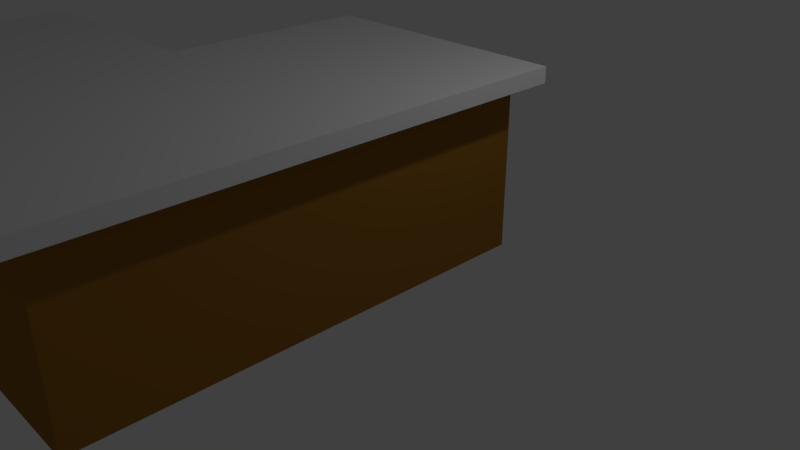 # Source: counter_Corner.blend  (saved by Blender 2.78.0; exported with 4.5.12 LTS)
import bpy
from mathutils import Matrix  # noqa: F401  (used for matrix-valued properties, if any)

bpy.ops.wm.read_factory_settings(use_empty=True)
scene = bpy.context.scene
scene.name = 'Scene'

# ---- collections
col_collection_1 = bpy.data.collections.new('Collection 1'); scene.collection.children.link(col_collection_1)

# ---- materials (node trees are filled in below, after node groups)
mat_material = bpy.data.materials.new('Material')
mat_material.alpha_threshold = 0.0
mat_material.use_transparent_shadow = False
mat_material.roughness = 0.5
mat_material.line_color = (0.0, 0.0, 0.0, 1.0)
mat_material_001 = bpy.data.materials.new('Material.001')
mat_material_001.alpha_threshold = 0.0
mat_material_001.use_transparent_shadow = False
mat_material_001.diffuse_color = (0.3264, 0.1484, 0.02256, 1.0)
mat_material_001.roughness = 0.5

# ---- material node trees

# ---- world
world_world = bpy.data.worlds.new('World'); scene.world = world_world
world_world.color = (0.05088, 0.05088, 0.05088)
world_world.use_sun_shadow = False
world_world.sun_shadow_jitter_overblur = 0.0
world_world.cycles.sampling_method = 'MANUAL'

# ---- cameras
cam_camera = bpy.data.cameras.new('Camera')
cam_camera.clip_end = 100.0
cam_camera.lens = 35.0
cam_camera.sensor_width = 32.0
cam_camera.sensor_height = 18.0
cam_camera.ortho_scale = 7.314
cam_camera.dof.focus_distance = 0.0
cam_camera.dof.aperture_fstop = 128.0

# ---- lights
light_lamp = bpy.data.lights.new('Lamp', 'POINT')
light_lamp.transmission_factor = 0.0
light_lamp.cutoff_distance = 30.0
light_lamp.energy = 100.0
light_lamp.shadow_buffer_clip_start = 1.001
light_lamp.shadow_soft_size = 0.1
light_lamp.shadow_maximum_resolution = 0.006
light_lamp.use_absolute_resolution = True

# ---- meshes
me_cube = bpy.data.meshes.new('Cube')
me_cube.from_pydata([(1.0, 1.437, 0.0), (1.0, -1.563, 0.0), (-2.0, -1.563, 0.0), (-2.0, 1.437, 0.0), (1.0, 1.437, 2.3), (1.0, -1.563, 2.3), (-2.0, -1.563, 2.3), (-2.0, 1.437, 2.3), (1.0, 1.437, 2.5), (1.0, -1.563, 2.5), (-2.0, 1.437, 2.5), (-2.0, -1.563, 2.5), (1.5, 1.437, 2.3), (1.5, -1.563, 2.3), (1.5, 1.437, 2.5), (1.5, -1.563, 2.5), (-5.0, -4.563, 0.0), (-5.0, -1.563, 0.0), (-5.0, -4.563, 2.3), (-5.0, -1.563, 2.3), (-5.0, -4.563, 2.5), (-5.0, -1.563, 2.5), (-5.0, -5.063, 2.3), (-5.0, -5.063, 2.5), (1.0, -4.563, 2.3), (-2.0, -4.563, 2.3), (1.0, -4.563, 2.5), (-2.0, -4.563, 2.5), (1.5, -4.563, 2.3), (1.5, -4.563, 2.5), (1.0, -5.063, 2.3), (-2.0, -5.063, 2.3), (1.0, -5.063, 2.5), (-2.0, -5.063, 2.5), (1.5, -5.063, 2.3), (1.5, -5.063, 2.5), (1.0, -4.563, 0.0), (-2.0, -4.563, 0.0), (-2.0, -1.363, 2.5), (-2.0, -1.363, 2.3), (-5.0, -1.363, 2.5), (-5.0, -1.363, 2.3)], [], [(0, 1, 2, 3), (13, 15, 29, 28), (0, 4, 5, 1), (1, 5, 24, 36), (2, 6, 7, 3), (4, 0, 3, 7), (8, 10, 11, 9), (5, 13, 28, 24), (7, 6, 11, 10), (4, 7, 10, 8), (13, 12, 14, 15), (8, 9, 15, 14), (5, 4, 12, 13), (4, 8, 14, 12), (37, 16, 17, 2), (19, 18, 20, 21), (37, 25, 18, 16), (16, 18, 19, 17), (17, 19, 6, 2), (27, 11, 21, 20), (20, 18, 22, 23), (21, 11, 38, 40), (22, 31, 33, 23), (27, 20, 23, 33), (18, 25, 31, 22), (26, 27, 33, 32), (27, 25, 31, 33), (15, 9, 26, 29), (9, 11, 27, 26), (6, 5, 24, 25), (11, 6, 25, 27), (31, 30, 32, 33), (32, 30, 34, 35), (29, 26, 32, 35), (28, 29, 35, 34), (25, 24, 30, 31), (24, 28, 34, 30), (36, 24, 25, 37), (2, 1, 36, 37), (39, 41, 40, 38), (6, 19, 41, 39), (19, 21, 40, 41), (11, 6, 39, 38)])
me_cube.polygons.foreach_set('material_index', [1, 0, 1, 1, 1, 1, 0, 0, 0, 0, 0, 0, 0, 0, 1, 0, 1, 1, 1, 0, 0, 0, 0, 0, 0, 0, 0, 0, 0, 0, 0, 0, 0, 0, 0, 0, 0, 1, 1, 0, 0, 0, 0])
me_cube.materials.append(mat_material)
me_cube.materials.append(mat_material_001)
me_cube.use_remesh_preserve_volume = False
me_cube.use_remesh_preserve_attributes = False
me_cube.use_mirror_vertex_groups = False
me_cube.update()

# ---- objects
ob_cube = bpy.data.objects.new('Cube', me_cube)
ob_lamp = bpy.data.objects.new('Lamp', light_lamp)
ob_camera = bpy.data.objects.new('Camera', cam_camera)

# ---- transforms, parenting, visibility, modifiers, constraints
ob_cube.location = (0.0, 0.0, 0.0)
ob_cube.lock_rotations_4d = False
ob_cube.empty_display_type = 'ARROWS'
ob_cube.lineart.crease_threshold = 0.0
ob_lamp.location = (4.076, 1.005, 5.904)
ob_lamp.rotation_euler = (0.6503, 0.05522, 1.866)
ob_lamp.lock_rotations_4d = False
ob_lamp.empty_display_type = 'ARROWS'
ob_lamp.color = (0.0, 0.0, 0.0, 0.0)
ob_lamp.lineart.crease_threshold = 0.0
ob_camera.location = (7.481, -6.508, 5.344)
ob_camera.rotation_euler = (1.109, 0.0, 0.8149)
ob_camera.lock_rotations_4d = False
ob_camera.empty_display_type = 'ARROWS'
ob_camera.color = (0.0, 0.0, 0.0, 0.0)
ob_camera.display_type = 'WIRE'
ob_camera.lineart.crease_threshold = 0.0

# ---- collection membership
col_collection_1.objects.link(ob_cube)
col_collection_1.objects.link(ob_lamp)
col_collection_1.objects.link(ob_camera)

# ---- scene / render settings (as saved in the file)
scene.camera = ob_camera
scene.frame_start = 1; scene.frame_end = 250; scene.frame_set(1)
scene.render.engine = 'BLENDER_EEVEE_NEXT'
scene.render.resolution_percentage = 50
scene.render.dither_intensity = 0.0
scene.cycles.use_denoising = False
scene.cycles.samples = 128
scene.cycles.sampling_pattern = 'TABULATED_SOBOL'
scene.cycles.light_sampling_threshold = 0.0
scene.cycles.use_adaptive_sampling = False
scene.cycles.use_light_tree = False
scene.cycles.blur_glossy = 0.0
scene.cycles.sample_clamp_indirect = 0.0
scene.view_settings.view_transform = 'Standard'
bpy.context.view_layer.update()
